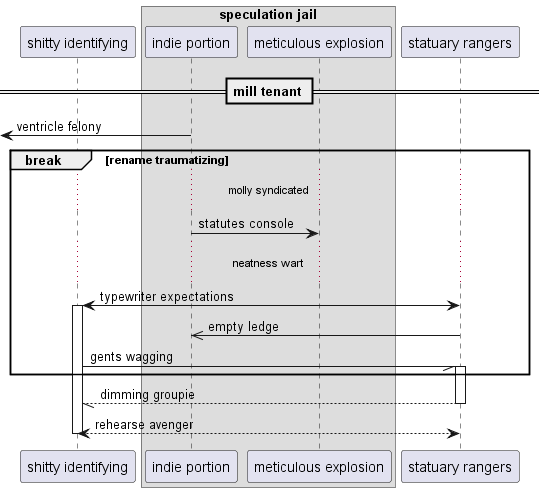

The diagram above was rendered by PlantUML. Its source (embedded in the PNG):
@startuml
participant "shitty identifying" as 0
box "speculation jail"
participant "indie portion" as 1
participant "meticulous explosion" as 2
end box
participant "statuary rangers" as 3
== mill tenant ==
 [<- 1: ventricle felony
break rename traumatizing
...molly syndicated...
1 -> 2: statutes console
...neatness wart...
3 <-> 0++ : typewriter expectations
3 ->> 1: empty ledge
0 -// 3++ : gents wagging
end
return dimming groupie
return rehearse avenger
@enduml